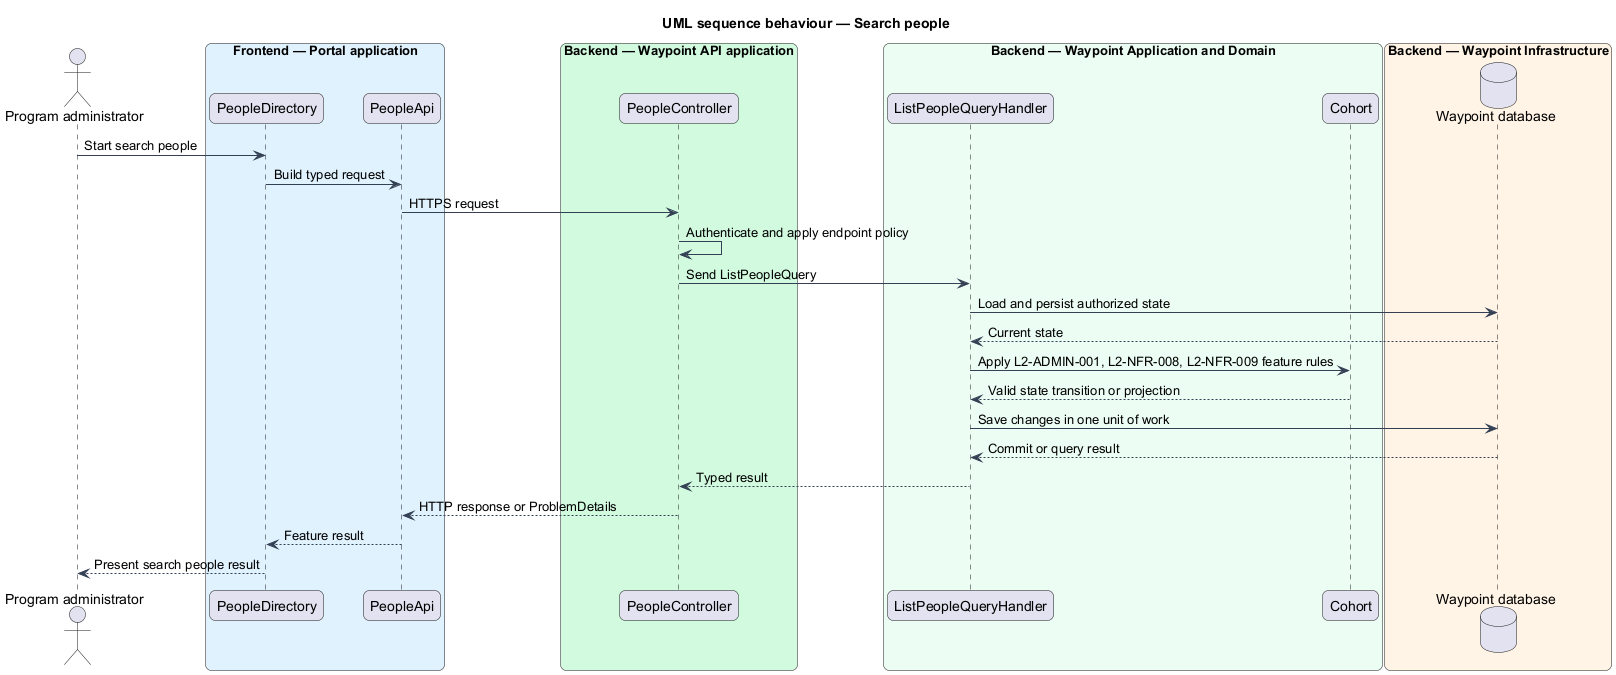

The diagram above was rendered by PlantUML. Its source (embedded in the PNG):
@startuml

title UML sequence behaviour — Search people
skinparam backgroundColor #FFFFFF
skinparam shadowing false
skinparam roundcorner 12
skinparam defaultFontName Arial
skinparam ArrowColor #344054
skinparam rectangle {
  BorderColor #344054
  FontColor #101828
}
skinparam package {
  BorderColor #667085
  FontColor #101828
  BackgroundColor #F9FAFB
}
actor "Program administrator" as actor
box "Frontend — Portal application" #E0F2FE
  participant "PeopleDirectory" as page
  participant "PeopleApi" as client
end box
box "Backend — Waypoint API application" #D1FADF
  participant "PeopleController" as controller
end box
box "Backend — Waypoint Application and Domain" #ECFDF3
  participant "ListPeopleQueryHandler" as handler
  participant "Cohort" as entity
end box
box "Backend — Waypoint Infrastructure" #FFF4E5
  database "Waypoint database" as db
end box
actor -> page : Start search people
page -> client : Build typed request
client -> controller : HTTPS request
controller -> controller : Authenticate and apply endpoint policy
controller -> handler : Send ListPeopleQuery
handler -> db : Load and persist authorized state
db --> handler : Current state
handler -> entity : Apply L2-ADMIN-001, L2-NFR-008, L2-NFR-009 feature rules
entity --> handler : Valid state transition or projection
handler -> db : Save changes in one unit of work
db --> handler : Commit or query result
handler --> controller : Typed result
controller --> client : HTTP response or ProblemDetails
client --> page : Feature result
page --> actor : Present search people result
@enduml